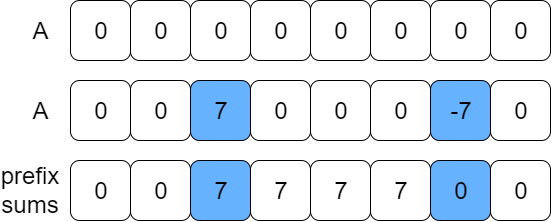

The diagram above was exported from draw.io. Its source (the exported page's mxGraphModel, read from the mxfile embedded in the PNG):
<mxGraphModel dx="1373" dy="480" grid="1" gridSize="10" guides="1" tooltips="1" connect="1" arrows="1" fold="1" page="1" pageScale="1" pageWidth="827" pageHeight="1169" math="0" shadow="0">
  <root>
    <mxCell id="0" />
    <mxCell id="1" parent="0" />
    <mxCell id="xJ2bahCOt6sm_8cNW3uK-46" value="" style="curved=1;endArrow=classic;html=1;exitX=0.5;exitY=0;exitDx=0;exitDy=0;entryX=0.5;entryY=0;entryDx=0;entryDy=0;" edge="1" parent="1" source="xJ2bahCOt6sm_8cNW3uK-33">
      <mxGeometry width="50" height="50" relative="1" as="geometry">
        <mxPoint x="150" y="40" as="sourcePoint" />
        <mxPoint x="590" y="70" as="targetPoint" />
        <Array as="points">
          <mxPoint x="180" y="10" />
          <mxPoint x="390" y="30" />
        </Array>
      </mxGeometry>
    </mxCell>
    <mxCell id="xJ2bahCOt6sm_8cNW3uK-47" value="&lt;font style=&quot;font-size: 24px&quot;&gt;0&lt;/font&gt;" style="rounded=1;whiteSpace=wrap;html=1;fillColor=#FFFFFF;" vertex="1" parent="1">
      <mxGeometry x="90" y="50" width="60" height="60" as="geometry" />
    </mxCell>
    <mxCell id="xJ2bahCOt6sm_8cNW3uK-48" value="&lt;font style=&quot;font-size: 24px&quot;&gt;0&lt;/font&gt;" style="rounded=1;whiteSpace=wrap;html=1;fillColor=#FFFFFF;" vertex="1" parent="1">
      <mxGeometry x="150" y="50" width="60" height="60" as="geometry" />
    </mxCell>
    <mxCell id="xJ2bahCOt6sm_8cNW3uK-49" value="&lt;font style=&quot;font-size: 24px&quot;&gt;0&lt;/font&gt;" style="rounded=1;whiteSpace=wrap;html=1;fillColor=#FFFFFF;" vertex="1" parent="1">
      <mxGeometry x="210" y="50" width="60" height="60" as="geometry" />
    </mxCell>
    <mxCell id="xJ2bahCOt6sm_8cNW3uK-50" value="&lt;font style=&quot;font-size: 24px&quot;&gt;0&lt;/font&gt;" style="rounded=1;whiteSpace=wrap;html=1;fillColor=#FFFFFF;" vertex="1" parent="1">
      <mxGeometry x="270" y="50" width="60" height="60" as="geometry" />
    </mxCell>
    <mxCell id="xJ2bahCOt6sm_8cNW3uK-51" value="&lt;font style=&quot;font-size: 24px&quot;&gt;0&lt;/font&gt;" style="rounded=1;whiteSpace=wrap;html=1;fillColor=#FFFFFF;" vertex="1" parent="1">
      <mxGeometry x="330" y="50" width="60" height="60" as="geometry" />
    </mxCell>
    <mxCell id="xJ2bahCOt6sm_8cNW3uK-52" value="&lt;font style=&quot;font-size: 24px&quot;&gt;0&lt;/font&gt;" style="rounded=1;whiteSpace=wrap;html=1;fillColor=#FFFFFF;" vertex="1" parent="1">
      <mxGeometry x="390" y="50" width="60" height="60" as="geometry" />
    </mxCell>
    <mxCell id="xJ2bahCOt6sm_8cNW3uK-53" value="&lt;font style=&quot;font-size: 24px&quot;&gt;0&lt;/font&gt;" style="rounded=1;whiteSpace=wrap;html=1;fillColor=#FFFFFF;" vertex="1" parent="1">
      <mxGeometry x="450" y="50" width="60" height="60" as="geometry" />
    </mxCell>
    <mxCell id="xJ2bahCOt6sm_8cNW3uK-54" value="&lt;font style=&quot;font-size: 24px&quot;&gt;0&lt;/font&gt;" style="rounded=1;whiteSpace=wrap;html=1;fillColor=#FFFFFF;" vertex="1" parent="1">
      <mxGeometry x="510" y="50" width="60" height="60" as="geometry" />
    </mxCell>
    <mxCell id="xJ2bahCOt6sm_8cNW3uK-55" value="&lt;font style=&quot;font-size: 24px&quot;&gt;0&lt;/font&gt;" style="rounded=1;whiteSpace=wrap;html=1;fillColor=#FFFFFF;" vertex="1" parent="1">
      <mxGeometry x="90" y="130" width="60" height="60" as="geometry" />
    </mxCell>
    <mxCell id="xJ2bahCOt6sm_8cNW3uK-56" value="&lt;font style=&quot;font-size: 24px&quot;&gt;0&lt;/font&gt;" style="rounded=1;whiteSpace=wrap;html=1;fillColor=#FFFFFF;" vertex="1" parent="1">
      <mxGeometry x="150" y="130" width="60" height="60" as="geometry" />
    </mxCell>
    <mxCell id="xJ2bahCOt6sm_8cNW3uK-57" value="&lt;span style=&quot;font-size: 24px&quot;&gt;7&lt;/span&gt;" style="rounded=1;whiteSpace=wrap;html=1;fillColor=#66B2FF;" vertex="1" parent="1">
      <mxGeometry x="210" y="130" width="60" height="60" as="geometry" />
    </mxCell>
    <mxCell id="xJ2bahCOt6sm_8cNW3uK-58" value="&lt;font style=&quot;font-size: 24px&quot;&gt;0&lt;/font&gt;" style="rounded=1;whiteSpace=wrap;html=1;fillColor=#FFFFFF;" vertex="1" parent="1">
      <mxGeometry x="270" y="130" width="60" height="60" as="geometry" />
    </mxCell>
    <mxCell id="xJ2bahCOt6sm_8cNW3uK-59" value="&lt;font style=&quot;font-size: 24px&quot;&gt;0&lt;/font&gt;" style="rounded=1;whiteSpace=wrap;html=1;fillColor=#FFFFFF;" vertex="1" parent="1">
      <mxGeometry x="330" y="130" width="60" height="60" as="geometry" />
    </mxCell>
    <mxCell id="xJ2bahCOt6sm_8cNW3uK-60" value="&lt;font style=&quot;font-size: 24px&quot;&gt;0&lt;/font&gt;" style="rounded=1;whiteSpace=wrap;html=1;fillColor=#FFFFFF;" vertex="1" parent="1">
      <mxGeometry x="390" y="130" width="60" height="60" as="geometry" />
    </mxCell>
    <mxCell id="xJ2bahCOt6sm_8cNW3uK-61" value="&lt;span style=&quot;font-size: 24px&quot;&gt;-7&lt;/span&gt;" style="rounded=1;whiteSpace=wrap;html=1;fillColor=#66B2FF;" vertex="1" parent="1">
      <mxGeometry x="450" y="130" width="60" height="60" as="geometry" />
    </mxCell>
    <mxCell id="xJ2bahCOt6sm_8cNW3uK-62" value="&lt;font style=&quot;font-size: 24px&quot;&gt;0&lt;/font&gt;" style="rounded=1;whiteSpace=wrap;html=1;fillColor=#FFFFFF;" vertex="1" parent="1">
      <mxGeometry x="510" y="130" width="60" height="60" as="geometry" />
    </mxCell>
    <mxCell id="xJ2bahCOt6sm_8cNW3uK-63" value="&lt;font style=&quot;font-size: 24px&quot;&gt;A&lt;/font&gt;" style="text;html=1;strokeColor=none;fillColor=none;align=center;verticalAlign=middle;whiteSpace=wrap;rounded=0;" vertex="1" parent="1">
      <mxGeometry x="40" y="70" width="40" height="20" as="geometry" />
    </mxCell>
    <mxCell id="xJ2bahCOt6sm_8cNW3uK-64" value="&lt;font style=&quot;font-size: 24px&quot;&gt;A&lt;/font&gt;" style="text;html=1;strokeColor=none;fillColor=none;align=center;verticalAlign=middle;whiteSpace=wrap;rounded=0;" vertex="1" parent="1">
      <mxGeometry x="40" y="150" width="40" height="20" as="geometry" />
    </mxCell>
    <mxCell id="xJ2bahCOt6sm_8cNW3uK-65" value="&lt;font style=&quot;font-size: 24px&quot;&gt;0&lt;/font&gt;" style="rounded=1;whiteSpace=wrap;html=1;fillColor=#FFFFFF;" vertex="1" parent="1">
      <mxGeometry x="90" y="210" width="60" height="60" as="geometry" />
    </mxCell>
    <mxCell id="xJ2bahCOt6sm_8cNW3uK-66" value="&lt;font style=&quot;font-size: 24px&quot;&gt;0&lt;/font&gt;" style="rounded=1;whiteSpace=wrap;html=1;fillColor=#FFFFFF;" vertex="1" parent="1">
      <mxGeometry x="150" y="210" width="60" height="60" as="geometry" />
    </mxCell>
    <mxCell id="xJ2bahCOt6sm_8cNW3uK-67" value="&lt;span style=&quot;font-size: 24px&quot;&gt;7&lt;/span&gt;" style="rounded=1;whiteSpace=wrap;html=1;fillColor=#66B2FF;" vertex="1" parent="1">
      <mxGeometry x="210" y="210" width="60" height="60" as="geometry" />
    </mxCell>
    <mxCell id="xJ2bahCOt6sm_8cNW3uK-68" value="&lt;span style=&quot;font-size: 24px&quot;&gt;7&lt;/span&gt;" style="rounded=1;whiteSpace=wrap;html=1;fillColor=#FFFFFF;" vertex="1" parent="1">
      <mxGeometry x="270" y="210" width="60" height="60" as="geometry" />
    </mxCell>
    <mxCell id="xJ2bahCOt6sm_8cNW3uK-69" value="&lt;span style=&quot;font-size: 24px&quot;&gt;7&lt;/span&gt;" style="rounded=1;whiteSpace=wrap;html=1;fillColor=#FFFFFF;" vertex="1" parent="1">
      <mxGeometry x="330" y="210" width="60" height="60" as="geometry" />
    </mxCell>
    <mxCell id="xJ2bahCOt6sm_8cNW3uK-70" value="&lt;span style=&quot;font-size: 24px&quot;&gt;7&lt;/span&gt;" style="rounded=1;whiteSpace=wrap;html=1;fillColor=#FFFFFF;" vertex="1" parent="1">
      <mxGeometry x="390" y="210" width="60" height="60" as="geometry" />
    </mxCell>
    <mxCell id="xJ2bahCOt6sm_8cNW3uK-71" value="&lt;span style=&quot;font-size: 24px&quot;&gt;0&lt;/span&gt;" style="rounded=1;whiteSpace=wrap;html=1;fillColor=#66B2FF;" vertex="1" parent="1">
      <mxGeometry x="450" y="210" width="60" height="60" as="geometry" />
    </mxCell>
    <mxCell id="xJ2bahCOt6sm_8cNW3uK-72" value="&lt;font style=&quot;font-size: 24px&quot;&gt;0&lt;/font&gt;" style="rounded=1;whiteSpace=wrap;html=1;fillColor=#FFFFFF;" vertex="1" parent="1">
      <mxGeometry x="510" y="210" width="60" height="60" as="geometry" />
    </mxCell>
    <mxCell id="xJ2bahCOt6sm_8cNW3uK-73" value="&lt;span style=&quot;font-size: 24px&quot;&gt;prefix sums&lt;/span&gt;" style="text;html=1;strokeColor=none;fillColor=none;align=center;verticalAlign=middle;whiteSpace=wrap;rounded=0;" vertex="1" parent="1">
      <mxGeometry x="30" y="230" width="40" height="20" as="geometry" />
    </mxCell>
  </root>
</mxGraphModel>